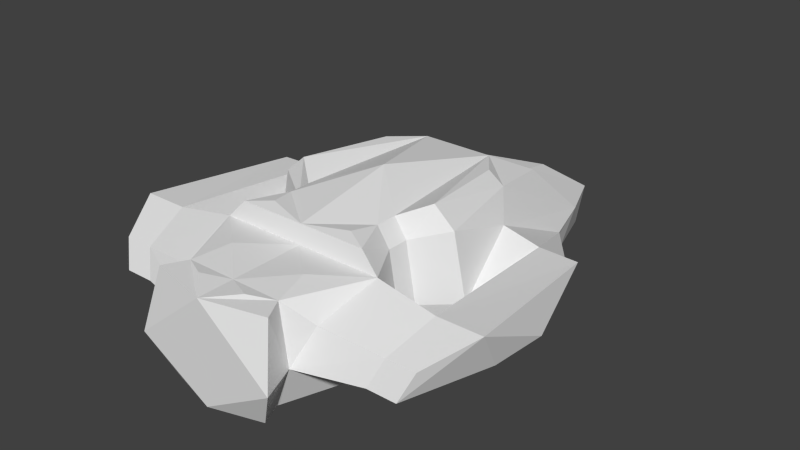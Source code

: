 # Source: fast.blend  (saved by Blender 2.64.2; exported with 4.5.12 LTS)
import bpy
from mathutils import Matrix  # noqa: F401  (used for matrix-valued properties, if any)

bpy.ops.wm.read_factory_settings(use_empty=True)
scene = bpy.context.scene
scene.name = 'Scene'

# ---- collections
col_collection_1 = bpy.data.collections.new('Collection 1'); scene.collection.children.link(col_collection_1)

# ---- world
world_world = bpy.data.worlds.new('World'); scene.world = world_world
world_world.color = (0.05088, 0.05088, 0.05088)
world_world.use_sun_shadow = False
world_world.sun_shadow_jitter_overblur = 0.0
world_world.cycles.sampling_method = 'MANUAL'
world_world.cycles.sample_map_resolution = 256

# ---- meshes
me_plane_002 = bpy.data.meshes.new('Plane.002')
me_plane_002.from_pydata([(-4.856, -18.28, 3.532), (-7.147, -12.05, 8.5), (-4.212, -18.28, 8.5), (-6.138, -16.81, 6.687), (-6.08, -6.761, 3.532), (-9.236, -5.002, 4.0), (-5.221, -6.761, 8.5), (-8.104, -5.002, 9.442), (-4.291, -6.761, 0.0), (-4.363, 18.03, 0.0), (-5.849, 13.29, 0.0), (-7.254, -1.283, 0.0), (-5.314, 17.5, 4.0), (-6.956, 13.29, 4.0), (-5.314, 8.989, 8.5), (-6.447, 3.222, 9.442), (0.0, -5.833, 0.0), (0.0, 18.03, 0.0), (-5.772, -12.05, 0.0), (0.0, 19.05, 4.0), (0.0, 7.811, 8.5), (0.0, 9.787, 5.488), (-4.291, -8.599, 0.0), (-6.08, -8.599, 3.532), (-5.221, -8.599, 8.5), (0.0, -8.979, 0.0), (0.0, -12.05, 0.0), (-3.515, -18.28, 0.0), (0.0, -12.05, 8.5), (0.0, -18.28, 0.0), (0.0, -18.28, 8.5), (-6.063, -21.39, 3.532), (-4.28, -20.14, 0.0), (-5.207, -20.14, 8.5), (0.0, -21.39, 0.0), (0.0, -21.39, 8.5), (-4.185, -6.761, 10.08), (-3.07, 6.03, 10.08), (-5.096, 3.222, 10.41), (-6.327, -5.002, 11.02), (0.0, 6.03, 10.08), (-4.185, -8.599, 10.08), (-5.615, -11.84, 10.08), (0.0, -11.84, 10.08), (-3.436, -15.17, 8.793), (-2.199, -19.31, 8.691), (0.0, -3.028, 11.54), (-3.664, -10.76, 10.31), (-11.4, -16.26, 6.166), (-12.22, -12.3, 7.683), (-10.56, -17.18, 4.0), (-11.5, -9.886, 4.0), (-8.099, 1.094, 7.521), (-11.3, -5.002, 4.0), (-8.363, 8.628, 4.0), (-11.24, 1.094, 6.77), (-15.66, -5.002, 4.0), (-12.06, 3.945, 4.0), (-14.52, 1.094, 6.678), (-13.88, -16.26, 6.166), (-16.02, -12.3, 7.683), (-13.04, -17.18, 4.0), (-15.3, -9.886, 4.0)], [], [(2, 1, 3), (0, 2, 3), (50, 48, 59, 61), (9, 16, 8), (17, 16, 9), (8, 10, 9), (8, 11, 10), (15, 14, 13), (17, 9, 19), (13, 12, 9), (22, 23, 8), (21, 14, 20), (21, 12, 14), (9, 12, 19), (14, 12, 13), (10, 13, 9), (19, 12, 21), (25, 22, 16), (26, 18, 22), (29, 27, 26), (5, 10, 11), (34, 32, 27), (22, 8, 16), (25, 26, 22), (22, 18, 23), (27, 18, 26), (29, 34, 27), (35, 33, 31), (34, 31, 32), (37, 20, 14), (38, 37, 15), (43, 42, 28), (40, 20, 37), (36, 37, 39), (38, 39, 37), (34, 35, 31), (37, 14, 15), (38, 15, 39), (41, 24, 42), (8, 4, 5), (23, 24, 6), (8, 5, 11), (13, 10, 5), (57, 58, 55, 54), (30, 2, 45), (27, 0, 18), (31, 33, 0), (32, 31, 0), (23, 4, 8), (4, 23, 6), (1, 24, 23), (45, 35, 30), (18, 0, 23), (33, 2, 0), (27, 32, 0), (2, 33, 35), (6, 24, 41), (36, 39, 6), (15, 7, 39), (24, 1, 42), (36, 6, 41), (42, 1, 28), (39, 7, 6), (45, 2, 35), (44, 2, 30), (28, 1, 44), (44, 1, 2), (44, 30, 28), (41, 43, 46), (40, 37, 46), (36, 41, 46), (37, 36, 46), (41, 42, 47), (47, 43, 41), (47, 42, 43), (49, 48, 3, 1), (48, 50, 0, 3), (50, 51, 23, 0), (51, 49, 1, 23), (5, 4, 6, 7), (5, 7, 52), (57, 56, 58), (55, 53, 5, 52), (61, 59, 60, 62), (54, 55, 52, 13), (13, 5, 53, 54), (54, 53, 56, 57), (51, 50, 61, 62), (62, 56, 53, 51), (48, 49, 60, 59), (60, 58, 56), (49, 55, 58, 60), (51, 53, 55, 49), (62, 60, 56), (13, 52, 15), (52, 7, 15)])
me_plane_002.use_remesh_preserve_volume = False
me_plane_002.use_remesh_preserve_attributes = False
me_plane_002.use_mirror_vertex_groups = False
me_plane_002.update()

# ---- objects
ob_plane_002 = bpy.data.objects.new('Plane.002', me_plane_002)

# ---- transforms, parenting, visibility, modifiers, constraints
ob_plane_002.location = (0.0, 5.592, 0.0)
ob_plane_002.lineart.crease_threshold = 0.0
_m = ob_plane_002.modifiers.new('Mirror', 'MIRROR')

# ---- collection membership
col_collection_1.objects.link(ob_plane_002)

# ---- scene / render settings (as saved in the file)
scene.frame_start = 1; scene.frame_end = 250; scene.frame_set(168)
scene.render.engine = 'BLENDER_EEVEE_NEXT'
scene.render.image_settings.color_mode = 'RGB'
scene.render.image_settings.compression = 90
scene.render.resolution_percentage = 50
scene.render.dither_intensity = 0.0
scene.render.bake_margin = 2
scene.render.bake_bias = 0.0
scene.cycles.use_denoising = False
scene.cycles.samples = 10
scene.cycles.sampling_pattern = 'TABULATED_SOBOL'
scene.cycles.light_sampling_threshold = 0.0
scene.cycles.use_adaptive_sampling = False
scene.cycles.use_light_tree = False
scene.cycles.blur_glossy = 0.0
scene.cycles.volume_bounces = 1
scene.cycles.pixel_filter_type = 'GAUSSIAN'
scene.cycles.sample_clamp_indirect = 0.0
scene.view_settings.view_transform = 'Standard'
bpy.context.view_layer.update()

# ---- added for rendering (the .blend has no active camera and no usable light): camera, sun
cam_auto = bpy.data.cameras.new('AutoCamera')
cam_auto.lens = 50.0
cam_auto.sensor_width = 36.0
cam_auto.clip_end = 1000.0
ob_auto_camera = bpy.data.objects.new('AutoCamera', cam_auto)
scene.collection.objects.link(ob_auto_camera)
ob_auto_camera.location = (48.9198, -54.2785, 44.9072)
ob_auto_camera.rotation_euler = (1.09748, -7.21219e-08, 0.694738)
scene.camera = ob_auto_camera
light_auto_sun = bpy.data.lights.new('AutoSun', 'SUN')
light_auto_sun.energy = 3.0
light_auto_sun.angle = 0.0523599
ob_auto_sun = bpy.data.objects.new('AutoSun', light_auto_sun)
scene.collection.objects.link(ob_auto_sun)
ob_auto_sun.rotation_euler = (0.872665, 0.174533, 0.523599)
bpy.context.view_layer.update()
